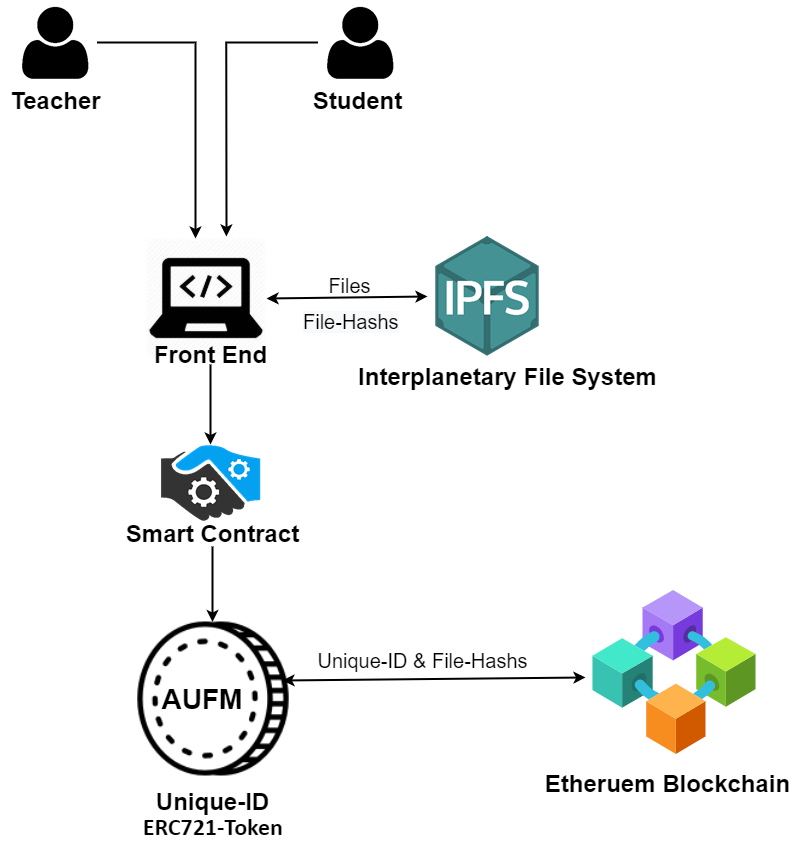

The diagram above was exported from draw.io. Its source (the exported page's mxGraphModel, read from the mxfile embedded in the PNG):
<mxGraphModel dx="2015" dy="1045" grid="1" gridSize="10" guides="1" tooltips="1" connect="1" arrows="1" fold="1" page="1" pageScale="1" pageWidth="1920" pageHeight="1200" math="0" shadow="0">
  <root>
    <mxCell id="0" />
    <mxCell id="1" parent="0" />
    <mxCell id="uTNVBctkcsbtPx8fzn-_-14" value="" style="shape=image;verticalLabelPosition=bottom;labelBackgroundColor=#ffffff;verticalAlign=top;aspect=fixed;imageAspect=0;image=data:image/jpeg,(base64 omitted: 7036 chars);" parent="1" vertex="1">
      <mxGeometry x="794" y="318" width="120" height="120" as="geometry" />
    </mxCell>
    <mxCell id="CABLo7FsPwnbh-RtDuRV-4" style="edgeStyle=orthogonalEdgeStyle;rounded=0;orthogonalLoop=1;jettySize=auto;html=1;strokeWidth=2;" edge="1" parent="1">
      <mxGeometry relative="1" as="geometry">
        <mxPoint x="734" y="122.00000000000023" as="sourcePoint" />
        <mxPoint x="843.0000000000005" y="318" as="targetPoint" />
      </mxGeometry>
    </mxCell>
    <mxCell id="uTNVBctkcsbtPx8fzn-_-2" value="" style="shape=image;verticalLabelPosition=bottom;labelBackgroundColor=#ffffff;verticalAlign=top;aspect=fixed;imageAspect=0;image=data:image/png,(base64 omitted: 2380 chars);" parent="1" vertex="1">
      <mxGeometry x="661" y="80" width="84" height="84" as="geometry" />
    </mxCell>
    <mxCell id="uTNVBctkcsbtPx8fzn-_-6" value="&lt;font size=&quot;1&quot;&gt;&lt;b style=&quot;font-size: 24px&quot;&gt;Teacher&lt;/b&gt;&lt;/font&gt;" style="text;html=1;align=center;verticalAlign=middle;resizable=0;points=[];autosize=1;" parent="1" vertex="1">
      <mxGeometry x="648" y="170" width="110" height="20" as="geometry" />
    </mxCell>
    <mxCell id="uTNVBctkcsbtPx8fzn-_-22" value="" style="shape=image;verticalLabelPosition=bottom;labelBackgroundColor=#ffffff;verticalAlign=top;aspect=fixed;imageAspect=0;image=data:image/png,(base64 omitted: 7940 chars);" parent="1" vertex="1">
      <mxGeometry x="788" y="524" width="140" height="78" as="geometry" />
    </mxCell>
    <mxCell id="80R01A-EkIXr-q20_pY_-2" style="edgeStyle=orthogonalEdgeStyle;rounded=0;orthogonalLoop=1;jettySize=auto;html=1;strokeWidth=2;entryX=0.5;entryY=0;entryDx=0;entryDy=0;" parent="1" source="uTNVBctkcsbtPx8fzn-_-24" target="80R01A-EkIXr-q20_pY_-3" edge="1">
      <mxGeometry relative="1" as="geometry">
        <mxPoint x="860.0000000000005" y="723" as="targetPoint" />
      </mxGeometry>
    </mxCell>
    <mxCell id="uTNVBctkcsbtPx8fzn-_-24" value="&lt;b&gt;&lt;span style=&quot;line-height: 107%&quot;&gt;&lt;font style=&quot;font-size: 24px&quot;&gt;Smart Contract&lt;/font&gt;&lt;/span&gt;&lt;/b&gt;" style="text;html=1;align=center;verticalAlign=middle;resizable=0;points=[];autosize=1;" parent="1" vertex="1">
      <mxGeometry x="765" y="606" width="190" height="20" as="geometry" />
    </mxCell>
    <mxCell id="uTNVBctkcsbtPx8fzn-_-26" value="&lt;font size=&quot;1&quot;&gt;&lt;b style=&quot;font-size: 24px&quot;&gt;Unique-ID&lt;/b&gt;&lt;/font&gt;" style="text;html=1;align=center;verticalAlign=middle;resizable=0;points=[];autosize=1;" parent="1" vertex="1">
      <mxGeometry x="795" y="871" width="130" height="20" as="geometry" />
    </mxCell>
    <mxCell id="uTNVBctkcsbtPx8fzn-_-29" value="" style="shape=image;verticalLabelPosition=bottom;labelBackgroundColor=#ffffff;verticalAlign=top;aspect=fixed;imageAspect=0;image=data:image/png,(base64 omitted: 9760 chars);" parent="1" vertex="1">
      <mxGeometry x="1075" y="316" width="120" height="120" as="geometry" />
    </mxCell>
    <mxCell id="uTNVBctkcsbtPx8fzn-_-30" value="&lt;b&gt;&lt;span style=&quot;line-height: 107%&quot;&gt;&lt;font style=&quot;font-size: 24px&quot;&gt;Interplanetary File System&lt;/font&gt;&lt;/span&gt;&lt;/b&gt;" style="text;html=1;align=center;verticalAlign=middle;resizable=0;points=[];autosize=1;" parent="1" vertex="1">
      <mxGeometry x="1000" y="449" width="310" height="20" as="geometry" />
    </mxCell>
    <mxCell id="uTNVBctkcsbtPx8fzn-_-32" value="&lt;b style=&quot;font-size: 24px;&quot;&gt;&lt;span style=&quot;line-height: 107%; font-family: calibri, sans-serif; font-size: 24px;&quot;&gt;&lt;font style=&quot;font-size: 24px;&quot;&gt;ERC721-Token&amp;nbsp;&lt;/font&gt;&lt;/span&gt;&lt;/b&gt;" style="text;html=1;align=center;verticalAlign=middle;resizable=0;points=[];autosize=1;fontSize=24;" parent="1" vertex="1">
      <mxGeometry x="783" y="891" width="160" height="30" as="geometry" />
    </mxCell>
    <mxCell id="uTNVBctkcsbtPx8fzn-_-34" value="&lt;p class=&quot;MsoNormal&quot;&gt;&lt;b&gt;&lt;span style=&quot;line-height: 107%&quot;&gt;&lt;font style=&quot;font-size: 24px&quot;&gt;Etheruem Blockchain&lt;/font&gt;&lt;/span&gt;&lt;/b&gt;&lt;/p&gt;" style="text;html=1;align=center;verticalAlign=middle;resizable=0;points=[];autosize=1;" parent="1" vertex="1">
      <mxGeometry x="1185" y="841" width="260" height="50" as="geometry" />
    </mxCell>
    <mxCell id="CABLo7FsPwnbh-RtDuRV-6" style="edgeStyle=orthogonalEdgeStyle;rounded=0;orthogonalLoop=1;jettySize=auto;html=1;entryX=0.094;entryY=0.796;entryDx=0;entryDy=0;entryPerimeter=0;strokeWidth=2;" edge="1" parent="1" source="uTNVBctkcsbtPx8fzn-_-42" target="K9Fz4mmPYtI8hn7vRvlA-7">
      <mxGeometry relative="1" as="geometry" />
    </mxCell>
    <mxCell id="uTNVBctkcsbtPx8fzn-_-42" value="" style="shape=image;verticalLabelPosition=bottom;labelBackgroundColor=#ffffff;verticalAlign=top;aspect=fixed;imageAspect=0;image=data:image/png,(base64 omitted: 2380 chars);" parent="1" vertex="1">
      <mxGeometry x="966" y="80" width="84" height="84" as="geometry" />
    </mxCell>
    <mxCell id="uTNVBctkcsbtPx8fzn-_-44" value="&lt;font size=&quot;1&quot;&gt;&lt;b style=&quot;font-size: 24px&quot;&gt;Student&lt;/b&gt;&lt;/font&gt;" style="text;html=1;align=center;verticalAlign=middle;resizable=0;points=[];autosize=1;" parent="1" vertex="1">
      <mxGeometry x="950" y="170" width="110" height="20" as="geometry" />
    </mxCell>
    <mxCell id="uTNVBctkcsbtPx8fzn-_-56" value="" style="edgeStyle=orthogonalEdgeStyle;rounded=0;orthogonalLoop=1;jettySize=auto;html=1;strokeWidth=2;" parent="1" source="uTNVBctkcsbtPx8fzn-_-48" target="uTNVBctkcsbtPx8fzn-_-22" edge="1">
      <mxGeometry relative="1" as="geometry" />
    </mxCell>
    <mxCell id="uTNVBctkcsbtPx8fzn-_-48" value="&lt;b&gt;&lt;font style=&quot;font-size: 24px&quot;&gt;Front End&lt;/font&gt;&lt;/b&gt;" style="text;html=1;align=center;verticalAlign=middle;resizable=0;points=[];autosize=1;" parent="1" vertex="1">
      <mxGeometry x="793" y="424" width="130" height="20" as="geometry" />
    </mxCell>
    <mxCell id="uTNVBctkcsbtPx8fzn-_-62" value="&lt;font style=&quot;font-size: 20px&quot;&gt;Files&lt;/font&gt;" style="text;html=1;align=center;verticalAlign=middle;resizable=0;points=[];autosize=1;" parent="1" vertex="1">
      <mxGeometry x="967" y="355" width="60" height="20" as="geometry" />
    </mxCell>
    <mxCell id="uTNVBctkcsbtPx8fzn-_-65" value="&lt;font style=&quot;font-size: 20px&quot;&gt;Unique-ID &amp;amp; File-Hashs&lt;/font&gt;" style="text;html=1;align=center;verticalAlign=middle;resizable=0;points=[];autosize=1;" parent="1" vertex="1">
      <mxGeometry x="955" y="730" width="230" height="20" as="geometry" />
    </mxCell>
    <mxCell id="K9Fz4mmPYtI8hn7vRvlA-5" value="" style="endArrow=classic;startArrow=classic;html=1;strokeWidth=2;entryX=0;entryY=0.5;entryDx=0;entryDy=0;exitX=1;exitY=0.5;exitDx=0;exitDy=0;" parent="1" source="uTNVBctkcsbtPx8fzn-_-14" target="uTNVBctkcsbtPx8fzn-_-29" edge="1">
      <mxGeometry width="50" height="50" relative="1" as="geometry">
        <mxPoint x="900" y="560" as="sourcePoint" />
        <mxPoint x="950" y="510" as="targetPoint" />
      </mxGeometry>
    </mxCell>
    <mxCell id="K9Fz4mmPYtI8hn7vRvlA-6" value="&lt;span style=&quot;color: rgb(0, 0, 0); font-family: helvetica; font-size: 20px; font-style: normal; font-weight: 400; letter-spacing: normal; text-align: center; text-indent: 0px; text-transform: none; word-spacing: 0px; background-color: rgb(248, 249, 250); display: inline; float: none;&quot;&gt;File-Hashs&lt;/span&gt;" style="text;whiteSpace=wrap;html=1;" parent="1" vertex="1">
      <mxGeometry x="949" y="383" width="120" height="30" as="geometry" />
    </mxCell>
    <mxCell id="K9Fz4mmPYtI8hn7vRvlA-7" value="&lt;span style=&quot;color: rgba(0 , 0 , 0 , 0) ; font-family: monospace ; font-size: 0px&quot;&gt;%3CmxGraphModel%3E%3Croot%3E%3CmxCell%20id%3D%220%22%2F%3E%3CmxCell%20id%3D%221%22%20parent%3D%220%22%2F%3E%3CmxCell%20id%3D%222%22%20value%3D%22%26lt%3Bfont%20style%3D%26quot%3Bfont-size%3A%2020px%26quot%3B%26gt%3BFiles%26lt%3B%2Ffont%26gt%3B%22%20style%3D%22text%3Bhtml%3D1%3Balign%3Dcenter%3BverticalAlign%3Dmiddle%3Bresizable%3D0%3Bpoints%3D%5B%5D%3Bautosize%3D1%3B%22%20vertex%3D%221%22%20parent%3D%221%22%3E%3CmxGeometry%20x%3D%22945%22%20y%3D%22390%22%20width%3D%2260%22%20height%3D%2220%22%20as%3D%22geometry%22%2F%3E%3C%2FmxCell%3E%3C%2Froot%3E%3C%2FmxGraphModel%3E&lt;/span&gt;" style="text;html=1;align=center;verticalAlign=middle;resizable=0;points=[];autosize=1;" parent="1" vertex="1">
      <mxGeometry x="872" y="300" width="20" height="20" as="geometry" />
    </mxCell>
    <mxCell id="80R01A-EkIXr-q20_pY_-3" value="" style="shape=image;html=1;verticalAlign=top;verticalLabelPosition=bottom;labelBackgroundColor=#ffffff;imageAspect=0;aspect=fixed;image=https://cdn0.iconfinder.com/data/icons/business-collection-2027/58/coin-3-128.png;shadow=1;fillColor=#000000;gradientColor=#ffffff;direction=west;rotation=180;flipH=1;flipV=0;" parent="1" vertex="1">
      <mxGeometry x="783" y="701.5" width="154" height="154" as="geometry" />
    </mxCell>
    <mxCell id="80R01A-EkIXr-q20_pY_-6" value="" style="endArrow=classic;startArrow=classic;html=1;strokeWidth=2;entryX=0;entryY=0.5;entryDx=0;entryDy=0;" parent="1" edge="1">
      <mxGeometry width="50" height="50" relative="1" as="geometry">
        <mxPoint x="930" y="760" as="sourcePoint" />
        <mxPoint x="1233.0000000000005" y="757" as="targetPoint" />
      </mxGeometry>
    </mxCell>
    <mxCell id="CABLo7FsPwnbh-RtDuRV-8" value="&lt;b&gt;&lt;font style=&quot;font-size: 28px&quot;&gt;AUFM&lt;/font&gt;&lt;/b&gt;" style="text;html=1;strokeColor=none;fillColor=none;align=center;verticalAlign=middle;whiteSpace=wrap;rounded=0;" vertex="1" parent="1">
      <mxGeometry x="830" y="768.5" width="40" height="20" as="geometry" />
    </mxCell>
    <mxCell id="CABLo7FsPwnbh-RtDuRV-9" value="" style="aspect=fixed;html=1;points=[];align=center;image;fontSize=12;image=img/lib/azure2/blockchain/Consortium.svg;" vertex="1" parent="1">
      <mxGeometry x="1240" y="670" width="164.25" height="164.25" as="geometry" />
    </mxCell>
  </root>
</mxGraphModel>